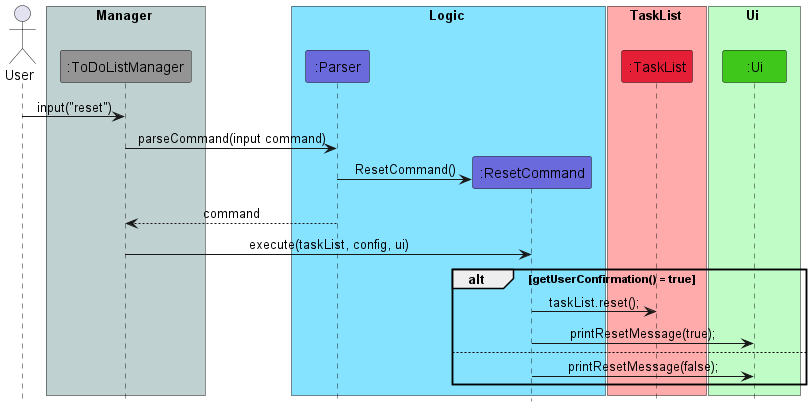

The diagram above was rendered by PlantUML. Its source (embedded in the PNG):
@startuml
!include Style.puml

actor User

box Manager COLOR_MAIN_LIGHT
participant ":ToDoListManager" as ToDoListManager COLOR_MAIN
end box

box Logic COLOR_LOGIC_LIGHT
participant ":Parser" as Parser COLOR_LOGIC
participant ":ResetCommand" as ResetCommand COLOR_LOGIC
end box

box TaskList COLOR_TASK_LIST_LIGHT
participant ":TaskList" as TaskList COLOR_TASK_LIST
end box

box Ui COLOR_UI_LIGHT
participant ":Ui" as Ui COLOR_UI
end box

User -> ToDoListManager: input("reset")
ToDoListManager -> Parser : parseCommand(input command)
create ResetCommand
Parser -> ResetCommand :  ResetCommand()
Parser --> ToDoListManager : command
ToDoListManager -> ResetCommand : execute(taskList, config, ui)
alt getUserConfirmation() = true
ResetCommand -> TaskList : taskList.reset();
ResetCommand -> Ui : printResetMessage(true);
else
ResetCommand -> Ui : printResetMessage(false);
end
@enduml